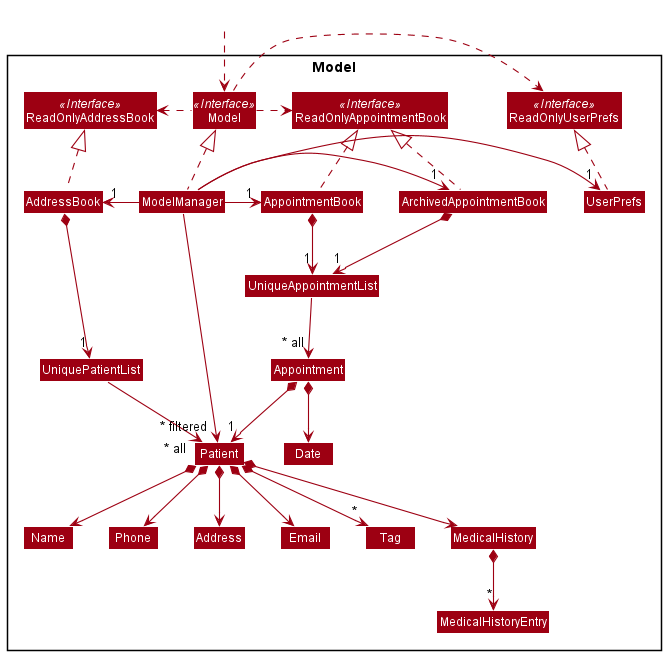

The diagram above was rendered by PlantUML. Its source (embedded in the PNG):
@startuml
!include style.puml
skinparam arrowThickness 1.1
skinparam arrowColor MODEL_COLOR
skinparam classBackgroundColor MODEL_COLOR

Package Model <<Rectangle>>{
Interface ReadOnlyAddressBook <<Interface>>
Interface ReadOnlyAppointmentBook <<Interface>>
Interface ReadOnlyUserPrefs <<Interface>>
Interface Model <<Interface>>
Class AddressBook
Class AppointmentBook
Class ArchivedAppointmentBook
Class ReadOnlyAddressBook
Class ReadOnlyAppointmentBook
Class Model
Class ModelManager
Class UserPrefs
Class ReadOnlyUserPrefs


Class UniquePatientList
Class UniqueAppointmentList
Class Patient
Class Address
Class Email
Class Name
Class Phone
Class Tag
Class MedicalHistory
Class MedicalHistoryEntry

Class Appointment
Class Date
}

Class HiddenOutside #FFFFFF
HiddenOutside ..> Model

AddressBook .up.|> ReadOnlyAddressBook

AppointmentBook .up.|> ReadOnlyAppointmentBook
ArchivedAppointmentBook .up.|> ReadOnlyAppointmentBook

ModelManager .up.|> Model
Model .right.> ReadOnlyUserPrefs
Model .left.> ReadOnlyAddressBook
Model .right.> ReadOnlyAppointmentBook
ModelManager -left-> "1" AddressBook
ModelManager -right-> "1" UserPrefs
ModelManager -right-> "1" AppointmentBook
ModelManager -right-> "1" ArchivedAppointmentBook
UserPrefs .up.|> ReadOnlyUserPrefs

AddressBook *--> "1" UniquePatientList
AppointmentBook *--> "1" UniqueAppointmentList
ArchivedAppointmentBook *--> "1" UniqueAppointmentList
UniquePatientList --> "~* all" Patient
Patient *--> Name
Patient *--> Phone
Patient *--> Email
Patient *--> Address
Patient *--> MedicalHistory
Patient *--> "*" Tag
MedicalHistory *--> "*" MedicalHistoryEntry

UniqueAppointmentList --> "~* all" Appointment
Appointment *--> Date
Appointment *--> "1" Patient

Name -[hidden]right-> Phone
Phone -[hidden]right-> Address
Address -[hidden]right-> Email

ModelManager -->"~* filtered" Patient
@enduml